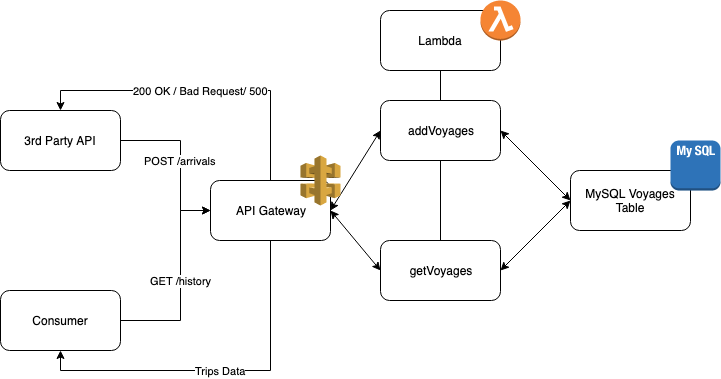

The diagram above was exported from draw.io. Its source (the exported page's mxGraphModel, read from the mxfile embedded in the PNG):
<mxGraphModel dx="1186" dy="656" grid="1" gridSize="10" guides="1" tooltips="1" connect="1" arrows="1" fold="1" page="1" pageScale="1" pageWidth="827" pageHeight="1169" math="0" shadow="0">
  <root>
    <mxCell id="0" />
    <mxCell id="1" parent="0" />
    <mxCell id="SnCcFRbls_9TOJLosm52-19" value="GET /history" style="edgeStyle=orthogonalEdgeStyle;rounded=0;orthogonalLoop=1;jettySize=auto;html=1;entryX=0;entryY=0.5;entryDx=0;entryDy=0;" edge="1" parent="1" source="SnCcFRbls_9TOJLosm52-2" target="SnCcFRbls_9TOJLosm52-3">
      <mxGeometry relative="1" as="geometry">
        <Array as="points">
          <mxPoint x="190" y="320" />
          <mxPoint x="190" y="210" />
        </Array>
      </mxGeometry>
    </mxCell>
    <mxCell id="SnCcFRbls_9TOJLosm52-2" value="Consumer" style="rounded=1;whiteSpace=wrap;html=1;" vertex="1" parent="1">
      <mxGeometry x="10" y="290" width="120" height="60" as="geometry" />
    </mxCell>
    <mxCell id="SnCcFRbls_9TOJLosm52-28" value="200 OK / Bad Request/ 500" style="edgeStyle=orthogonalEdgeStyle;rounded=0;orthogonalLoop=1;jettySize=auto;html=1;entryX=0.5;entryY=0;entryDx=0;entryDy=0;" edge="1" parent="1" source="SnCcFRbls_9TOJLosm52-3" target="SnCcFRbls_9TOJLosm52-17">
      <mxGeometry relative="1" as="geometry">
        <Array as="points">
          <mxPoint x="280" y="90" />
          <mxPoint x="70" y="90" />
        </Array>
      </mxGeometry>
    </mxCell>
    <mxCell id="SnCcFRbls_9TOJLosm52-29" value="Trips Data" style="edgeStyle=orthogonalEdgeStyle;rounded=0;orthogonalLoop=1;jettySize=auto;html=1;entryX=0.5;entryY=1;entryDx=0;entryDy=0;" edge="1" parent="1" source="SnCcFRbls_9TOJLosm52-3" target="SnCcFRbls_9TOJLosm52-2">
      <mxGeometry relative="1" as="geometry">
        <Array as="points">
          <mxPoint x="280" y="370" />
          <mxPoint x="70" y="370" />
        </Array>
      </mxGeometry>
    </mxCell>
    <mxCell id="SnCcFRbls_9TOJLosm52-3" value="API Gateway" style="rounded=1;whiteSpace=wrap;html=1;" vertex="1" parent="1">
      <mxGeometry x="220" y="180" width="120" height="60" as="geometry" />
    </mxCell>
    <mxCell id="SnCcFRbls_9TOJLosm52-4" value="Lambda" style="rounded=1;whiteSpace=wrap;html=1;" vertex="1" parent="1">
      <mxGeometry x="390" y="10" width="120" height="60" as="geometry" />
    </mxCell>
    <mxCell id="SnCcFRbls_9TOJLosm52-5" value="MySQL Voyages Table" style="rounded=1;whiteSpace=wrap;html=1;" vertex="1" parent="1">
      <mxGeometry x="580" y="170" width="120" height="60" as="geometry" />
    </mxCell>
    <mxCell id="SnCcFRbls_9TOJLosm52-14" value="" style="endArrow=none;html=1;entryX=0.5;entryY=1;entryDx=0;entryDy=0;" edge="1" parent="1" source="SnCcFRbls_9TOJLosm52-20" target="SnCcFRbls_9TOJLosm52-4">
      <mxGeometry width="50" height="50" relative="1" as="geometry">
        <mxPoint x="440" y="380" as="sourcePoint" />
        <mxPoint x="440" y="70" as="targetPoint" />
      </mxGeometry>
    </mxCell>
    <mxCell id="SnCcFRbls_9TOJLosm52-18" value="POST /arrivals" style="edgeStyle=orthogonalEdgeStyle;rounded=0;orthogonalLoop=1;jettySize=auto;html=1;entryX=0;entryY=0.5;entryDx=0;entryDy=0;" edge="1" parent="1" source="SnCcFRbls_9TOJLosm52-17" target="SnCcFRbls_9TOJLosm52-3">
      <mxGeometry relative="1" as="geometry">
        <Array as="points">
          <mxPoint x="190" y="140" />
          <mxPoint x="190" y="210" />
        </Array>
      </mxGeometry>
    </mxCell>
    <mxCell id="SnCcFRbls_9TOJLosm52-17" value="3rd Party API" style="rounded=1;whiteSpace=wrap;html=1;" vertex="1" parent="1">
      <mxGeometry x="10" y="110" width="120" height="60" as="geometry" />
    </mxCell>
    <mxCell id="SnCcFRbls_9TOJLosm52-22" value="" style="endArrow=classic;startArrow=classic;html=1;entryX=0;entryY=0.5;entryDx=0;entryDy=0;exitX=1;exitY=0.5;exitDx=0;exitDy=0;" edge="1" parent="1" source="SnCcFRbls_9TOJLosm52-3" target="SnCcFRbls_9TOJLosm52-20">
      <mxGeometry width="50" height="50" relative="1" as="geometry">
        <mxPoint x="315" y="180" as="sourcePoint" />
        <mxPoint x="365" y="130" as="targetPoint" />
      </mxGeometry>
    </mxCell>
    <mxCell id="SnCcFRbls_9TOJLosm52-23" value="getVoyages" style="rounded=1;whiteSpace=wrap;html=1;" vertex="1" parent="1">
      <mxGeometry x="390" y="240" width="120" height="60" as="geometry" />
    </mxCell>
    <mxCell id="SnCcFRbls_9TOJLosm52-25" value="" style="endArrow=classic;startArrow=classic;html=1;entryX=1;entryY=0.5;entryDx=0;entryDy=0;exitX=0;exitY=0.5;exitDx=0;exitDy=0;" edge="1" parent="1" source="SnCcFRbls_9TOJLosm52-23" target="SnCcFRbls_9TOJLosm52-3">
      <mxGeometry width="50" height="50" relative="1" as="geometry">
        <mxPoint x="290" y="330" as="sourcePoint" />
        <mxPoint x="330" y="250" as="targetPoint" />
      </mxGeometry>
    </mxCell>
    <mxCell id="SnCcFRbls_9TOJLosm52-26" value="" style="endArrow=classic;startArrow=classic;html=1;entryX=0;entryY=0.5;entryDx=0;entryDy=0;exitX=1;exitY=0.5;exitDx=0;exitDy=0;" edge="1" parent="1" source="SnCcFRbls_9TOJLosm52-20" target="SnCcFRbls_9TOJLosm52-5">
      <mxGeometry width="50" height="50" relative="1" as="geometry">
        <mxPoint x="520" y="190" as="sourcePoint" />
        <mxPoint x="560" y="110" as="targetPoint" />
      </mxGeometry>
    </mxCell>
    <mxCell id="SnCcFRbls_9TOJLosm52-27" value="" style="endArrow=classic;startArrow=classic;html=1;entryX=0;entryY=0.5;entryDx=0;entryDy=0;exitX=1;exitY=0.5;exitDx=0;exitDy=0;" edge="1" parent="1" source="SnCcFRbls_9TOJLosm52-23" target="SnCcFRbls_9TOJLosm52-5">
      <mxGeometry width="50" height="50" relative="1" as="geometry">
        <mxPoint x="530" y="260" as="sourcePoint" />
        <mxPoint x="490" y="200" as="targetPoint" />
      </mxGeometry>
    </mxCell>
    <mxCell id="SnCcFRbls_9TOJLosm52-20" value="addVoyages" style="rounded=1;whiteSpace=wrap;html=1;" vertex="1" parent="1">
      <mxGeometry x="390" y="100" width="120" height="60" as="geometry" />
    </mxCell>
    <mxCell id="SnCcFRbls_9TOJLosm52-30" value="" style="endArrow=none;html=1;entryX=0.5;entryY=1;entryDx=0;entryDy=0;" edge="1" parent="1" source="SnCcFRbls_9TOJLosm52-23" target="SnCcFRbls_9TOJLosm52-20">
      <mxGeometry width="50" height="50" relative="1" as="geometry">
        <mxPoint x="440" y="240" as="sourcePoint" />
        <mxPoint x="440" y="70" as="targetPoint" />
      </mxGeometry>
    </mxCell>
    <mxCell id="SnCcFRbls_9TOJLosm52-31" value="" style="outlineConnect=0;dashed=0;verticalLabelPosition=bottom;verticalAlign=top;align=center;html=1;shape=mxgraph.aws3.lambda_function;fillColor=#F58534;gradientColor=none;" vertex="1" parent="1">
      <mxGeometry x="490" width="40" height="40" as="geometry" />
    </mxCell>
    <mxCell id="SnCcFRbls_9TOJLosm52-33" value="" style="outlineConnect=0;dashed=0;verticalLabelPosition=bottom;verticalAlign=top;align=center;html=1;shape=mxgraph.aws3.api_gateway;fillColor=#D9A741;gradientColor=none;" vertex="1" parent="1">
      <mxGeometry x="310" y="155" width="40" height="50" as="geometry" />
    </mxCell>
    <mxCell id="SnCcFRbls_9TOJLosm52-35" value="" style="outlineConnect=0;dashed=0;verticalLabelPosition=bottom;verticalAlign=top;align=center;html=1;shape=mxgraph.aws3.mysql_db_instance_2;fillColor=#2E73B8;gradientColor=none;" vertex="1" parent="1">
      <mxGeometry x="680" y="140" width="50" height="50" as="geometry" />
    </mxCell>
  </root>
</mxGraphModel>